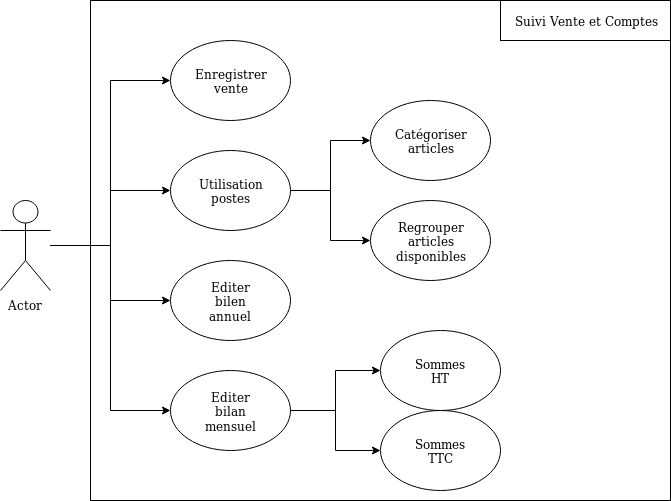

The diagram above was exported from draw.io. Its source (the exported page's mxGraphModel, read from the mxfile embedded in the PNG):
<mxGraphModel dx="1370" dy="662" grid="1" gridSize="10" guides="1" tooltips="1" connect="1" arrows="1" fold="1" page="1" pageScale="1" pageWidth="827" pageHeight="1169" math="0" shadow="0">
  <root>
    <mxCell id="0" />
    <mxCell id="1" parent="0" />
    <mxCell id="Iz-IcJvF3jl5B6_-VWXG-4" value="" style="rounded=0;whiteSpace=wrap;html=1;" parent="1" vertex="1">
      <mxGeometry x="120" y="80" width="580" height="500" as="geometry" />
    </mxCell>
    <mxCell id="Iz-IcJvF3jl5B6_-VWXG-19" style="edgeStyle=orthogonalEdgeStyle;rounded=0;orthogonalLoop=1;jettySize=auto;html=1;entryX=0;entryY=0.5;entryDx=0;entryDy=0;" parent="1" source="Iz-IcJvF3jl5B6_-VWXG-1" target="Iz-IcJvF3jl5B6_-VWXG-5" edge="1">
      <mxGeometry relative="1" as="geometry" />
    </mxCell>
    <mxCell id="Iz-IcJvF3jl5B6_-VWXG-20" style="edgeStyle=orthogonalEdgeStyle;rounded=0;orthogonalLoop=1;jettySize=auto;html=1;" parent="1" source="Iz-IcJvF3jl5B6_-VWXG-1" target="Iz-IcJvF3jl5B6_-VWXG-15" edge="1">
      <mxGeometry relative="1" as="geometry" />
    </mxCell>
    <mxCell id="Iz-IcJvF3jl5B6_-VWXG-21" style="edgeStyle=orthogonalEdgeStyle;rounded=0;orthogonalLoop=1;jettySize=auto;html=1;entryX=0;entryY=0.5;entryDx=0;entryDy=0;" parent="1" source="Iz-IcJvF3jl5B6_-VWXG-1" target="Iz-IcJvF3jl5B6_-VWXG-13" edge="1">
      <mxGeometry relative="1" as="geometry" />
    </mxCell>
    <mxCell id="Iz-IcJvF3jl5B6_-VWXG-22" style="edgeStyle=orthogonalEdgeStyle;rounded=0;orthogonalLoop=1;jettySize=auto;html=1;" parent="1" source="Iz-IcJvF3jl5B6_-VWXG-1" target="Iz-IcJvF3jl5B6_-VWXG-17" edge="1">
      <mxGeometry relative="1" as="geometry" />
    </mxCell>
    <mxCell id="Iz-IcJvF3jl5B6_-VWXG-1" value="Actor" style="shape=umlActor;verticalLabelPosition=bottom;labelBackgroundColor=#ffffff;verticalAlign=top;html=1;outlineConnect=0;" parent="1" vertex="1">
      <mxGeometry x="30" y="280" width="50" height="90" as="geometry" />
    </mxCell>
    <mxCell id="Iz-IcJvF3jl5B6_-VWXG-5" value="" style="ellipse;whiteSpace=wrap;html=1;" parent="1" vertex="1">
      <mxGeometry x="200" y="120" width="120" height="80" as="geometry" />
    </mxCell>
    <mxCell id="Iz-IcJvF3jl5B6_-VWXG-6" value="Enregistrer vente" style="text;html=1;strokeColor=none;fillColor=none;align=center;verticalAlign=middle;whiteSpace=wrap;rounded=0;" parent="1" vertex="1">
      <mxGeometry x="225" y="140" width="70" height="40" as="geometry" />
    </mxCell>
    <mxCell id="hn5WPluP3-FvecL6NuS4-20" style="edgeStyle=orthogonalEdgeStyle;rounded=0;orthogonalLoop=1;jettySize=auto;html=1;" edge="1" parent="1" source="Iz-IcJvF3jl5B6_-VWXG-13" target="hn5WPluP3-FvecL6NuS4-16">
      <mxGeometry relative="1" as="geometry" />
    </mxCell>
    <mxCell id="hn5WPluP3-FvecL6NuS4-21" style="edgeStyle=orthogonalEdgeStyle;rounded=0;orthogonalLoop=1;jettySize=auto;html=1;entryX=0;entryY=0.5;entryDx=0;entryDy=0;" edge="1" parent="1" source="Iz-IcJvF3jl5B6_-VWXG-13" target="hn5WPluP3-FvecL6NuS4-15">
      <mxGeometry relative="1" as="geometry" />
    </mxCell>
    <mxCell id="Iz-IcJvF3jl5B6_-VWXG-13" value="" style="ellipse;whiteSpace=wrap;html=1;" parent="1" vertex="1">
      <mxGeometry x="200" y="450" width="120" height="80" as="geometry" />
    </mxCell>
    <mxCell id="Iz-IcJvF3jl5B6_-VWXG-15" value="" style="ellipse;whiteSpace=wrap;html=1;" parent="1" vertex="1">
      <mxGeometry x="200" y="340" width="120" height="80" as="geometry" />
    </mxCell>
    <mxCell id="Iz-IcJvF3jl5B6_-VWXG-16" value="&lt;div&gt;Editer bilan mensuel&lt;/div&gt;" style="text;html=1;strokeColor=none;fillColor=none;align=center;verticalAlign=middle;whiteSpace=wrap;rounded=0;" parent="1" vertex="1">
      <mxGeometry x="225" y="465" width="70" height="50" as="geometry" />
    </mxCell>
    <mxCell id="hn5WPluP3-FvecL6NuS4-22" style="edgeStyle=orthogonalEdgeStyle;rounded=0;orthogonalLoop=1;jettySize=auto;html=1;entryX=0;entryY=0.5;entryDx=0;entryDy=0;" edge="1" parent="1" source="Iz-IcJvF3jl5B6_-VWXG-17" target="hn5WPluP3-FvecL6NuS4-2">
      <mxGeometry relative="1" as="geometry" />
    </mxCell>
    <mxCell id="hn5WPluP3-FvecL6NuS4-23" style="edgeStyle=orthogonalEdgeStyle;rounded=0;orthogonalLoop=1;jettySize=auto;html=1;entryX=0;entryY=0.5;entryDx=0;entryDy=0;" edge="1" parent="1" source="Iz-IcJvF3jl5B6_-VWXG-17" target="hn5WPluP3-FvecL6NuS4-1">
      <mxGeometry relative="1" as="geometry" />
    </mxCell>
    <mxCell id="Iz-IcJvF3jl5B6_-VWXG-17" value="" style="ellipse;whiteSpace=wrap;html=1;" parent="1" vertex="1">
      <mxGeometry x="200" y="230" width="120" height="80" as="geometry" />
    </mxCell>
    <mxCell id="Iz-IcJvF3jl5B6_-VWXG-23" value="" style="rounded=0;whiteSpace=wrap;html=1;" parent="1" vertex="1">
      <mxGeometry x="530" y="80" width="170" height="40" as="geometry" />
    </mxCell>
    <mxCell id="Iz-IcJvF3jl5B6_-VWXG-25" value="Suivi Vente et Comptes" style="text;html=1;strokeColor=none;fillColor=none;align=center;verticalAlign=middle;whiteSpace=wrap;rounded=0;" parent="1" vertex="1">
      <mxGeometry x="535" y="90" width="160" height="20" as="geometry" />
    </mxCell>
    <mxCell id="hn5WPluP3-FvecL6NuS4-1" value="" style="ellipse;whiteSpace=wrap;html=1;" vertex="1" parent="1">
      <mxGeometry x="400" y="280" width="120" height="80" as="geometry" />
    </mxCell>
    <mxCell id="hn5WPluP3-FvecL6NuS4-2" value="" style="ellipse;whiteSpace=wrap;html=1;" vertex="1" parent="1">
      <mxGeometry x="400" y="180" width="120" height="80" as="geometry" />
    </mxCell>
    <mxCell id="hn5WPluP3-FvecL6NuS4-3" value="Catégoriser articles" style="text;html=1;strokeColor=none;fillColor=none;align=center;verticalAlign=middle;whiteSpace=wrap;rounded=0;" vertex="1" parent="1">
      <mxGeometry x="425" y="205" width="70" height="30" as="geometry" />
    </mxCell>
    <mxCell id="hn5WPluP3-FvecL6NuS4-4" value="Regrouper articles disponibles" style="text;html=1;strokeColor=none;fillColor=none;align=center;verticalAlign=middle;whiteSpace=wrap;rounded=0;" vertex="1" parent="1">
      <mxGeometry x="425" y="305" width="70" height="30" as="geometry" />
    </mxCell>
    <mxCell id="hn5WPluP3-FvecL6NuS4-14" value="Utilisation postes" style="text;html=1;strokeColor=none;fillColor=none;align=center;verticalAlign=middle;whiteSpace=wrap;rounded=0;" vertex="1" parent="1">
      <mxGeometry x="240" y="260" width="40" height="20" as="geometry" />
    </mxCell>
    <mxCell id="hn5WPluP3-FvecL6NuS4-15" value="" style="ellipse;whiteSpace=wrap;html=1;" vertex="1" parent="1">
      <mxGeometry x="410" y="490" width="120" height="80" as="geometry" />
    </mxCell>
    <mxCell id="hn5WPluP3-FvecL6NuS4-16" value="" style="ellipse;whiteSpace=wrap;html=1;" vertex="1" parent="1">
      <mxGeometry x="410" y="410" width="120" height="80" as="geometry" />
    </mxCell>
    <mxCell id="hn5WPluP3-FvecL6NuS4-17" value="Sommes HT" style="text;html=1;strokeColor=none;fillColor=none;align=center;verticalAlign=middle;whiteSpace=wrap;rounded=0;" vertex="1" parent="1">
      <mxGeometry x="435" y="435" width="70" height="30" as="geometry" />
    </mxCell>
    <mxCell id="hn5WPluP3-FvecL6NuS4-18" value="Sommes TTC" style="text;html=1;strokeColor=none;fillColor=none;align=center;verticalAlign=middle;whiteSpace=wrap;rounded=0;" vertex="1" parent="1">
      <mxGeometry x="435" y="515" width="70" height="30" as="geometry" />
    </mxCell>
    <mxCell id="hn5WPluP3-FvecL6NuS4-19" value="Editer bilen annuel" style="text;html=1;strokeColor=none;fillColor=none;align=center;verticalAlign=middle;whiteSpace=wrap;rounded=0;" vertex="1" parent="1">
      <mxGeometry x="225" y="360" width="70" height="40" as="geometry" />
    </mxCell>
  </root>
</mxGraphModel>